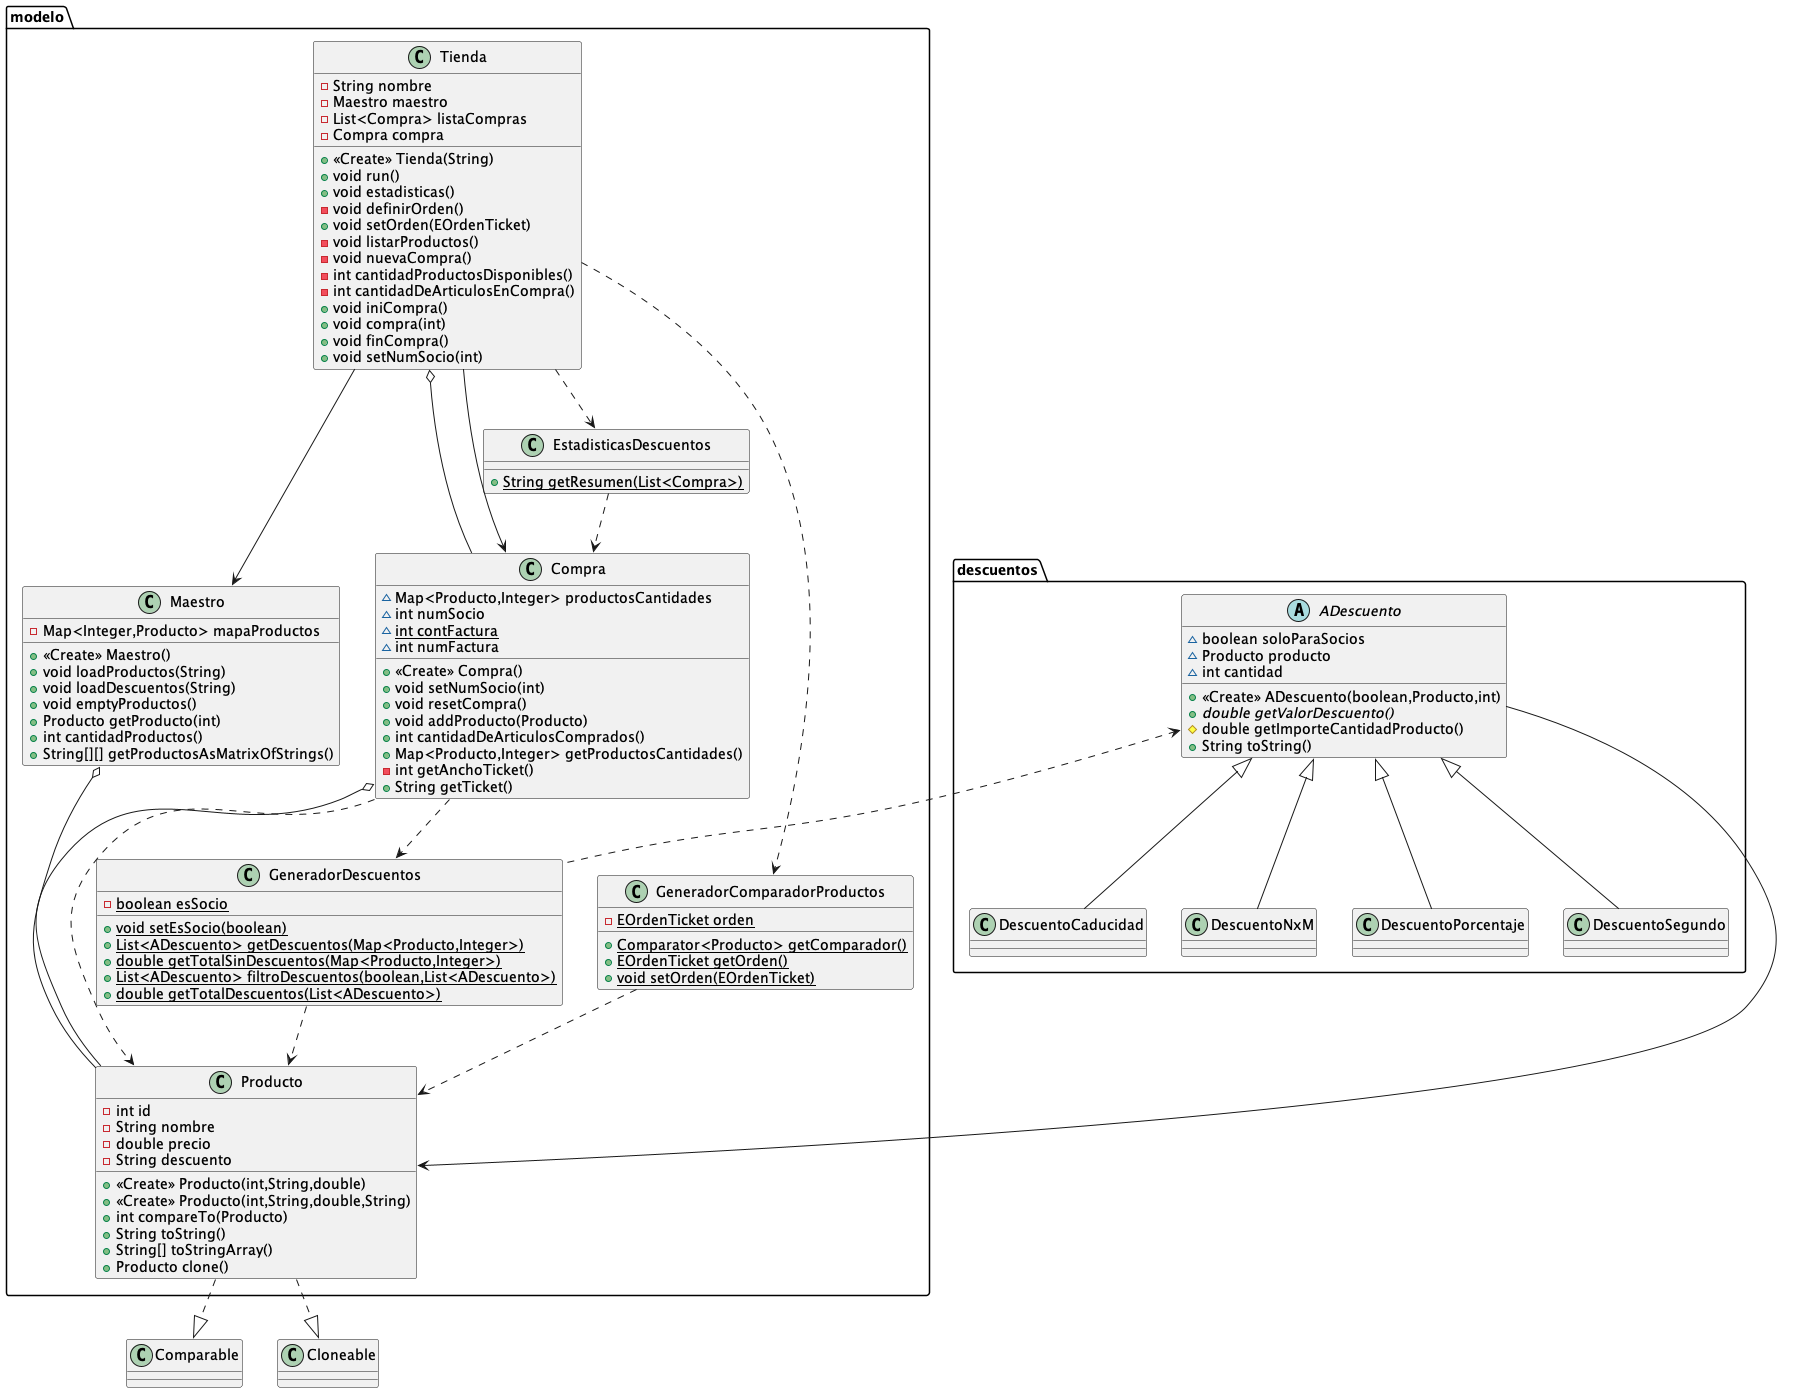

The diagram above was rendered by PlantUML. Its source (embedded in the PNG):
@startuml
class modelo.Maestro {
- Map<Integer,Producto> mapaProductos
+ <<Create>> Maestro()
+ void loadProductos(String)
+ void loadDescuentos(String)
+ void emptyProductos()
+ Producto getProducto(int)
+ int cantidadProductos()
+ String[][] getProductosAsMatrixOfStrings()
}
class modelo.Compra {
~ Map<Producto,Integer> productosCantidades
~ int numSocio
~ {static} int contFactura
~ int numFactura
+ <<Create>> Compra()
+ void setNumSocio(int)
+ void resetCompra()
+ void addProducto(Producto)
+ int cantidadDeArticulosComprados()
+ Map<Producto,Integer> getProductosCantidades()
- int getAnchoTicket()
+ String getTicket()
}
class modelo.Producto {
- int id
- String nombre
- double precio
- String descuento
+ <<Create>> Producto(int,String,double)
+ <<Create>> Producto(int,String,double,String)
+ int compareTo(Producto)
+ String toString()
+ String[] toStringArray()
+ Producto clone()
}
class modelo.GeneradorDescuentos {
- {static} boolean esSocio
+ {static} void setEsSocio(boolean)
+ {static} List<ADescuento> getDescuentos(Map<Producto,Integer>)
+ {static} double getTotalSinDescuentos(Map<Producto,Integer>)
+ {static} List<ADescuento> filtroDescuentos(boolean,List<ADescuento>)
+ {static} double getTotalDescuentos(List<ADescuento>)
}
class modelo.Tienda {
- String nombre
- Maestro maestro
- List<Compra> listaCompras
- Compra compra
+ <<Create>> Tienda(String)
+ void run()
+ void estadisticas()
- void definirOrden()
+ void setOrden(EOrdenTicket)
- void listarProductos()
- void nuevaCompra()
- int cantidadProductosDisponibles()
- int cantidadDeArticulosEnCompra()
+ void iniCompra()
+ void compra(int)
+ void finCompra()
+ void setNumSocio(int)
}
class modelo.EstadisticasDescuentos {
+ {static} String getResumen(List<Compra>)
}
class modelo.GeneradorComparadorProductos {
- {static} EOrdenTicket orden
+ {static} Comparator<Producto> getComparador()
+ {static} EOrdenTicket getOrden()
+ {static} void setOrden(EOrdenTicket)
}

abstract class descuentos.ADescuento {
~ boolean soloParaSocios
~ Producto producto
~ int cantidad
+ <<Create>> ADescuento(boolean,Producto,int)
+ {abstract}double getValorDescuento()
# double getImporteCantidadProducto()
+ String toString()
}

Comparable <|.up. modelo.Producto
Cloneable <|.up. modelo.Producto
modelo.Tienda o-- modelo.Compra
modelo.Tienda --> modelo.Compra
modelo.Compra o-- modelo.Producto
modelo.Compra ..> modelo.Producto
modelo.Maestro o-- modelo.Producto
modelo.Tienda --> modelo.Maestro
modelo.Tienda ..> modelo.EstadisticasDescuentos
modelo.EstadisticasDescuentos ..> modelo.Compra
modelo.Tienda ..> modelo.GeneradorComparadorProductos
modelo.GeneradorComparadorProductos ..> modelo.Producto
modelo.Compra ..> modelo.GeneradorDescuentos
modelo.GeneradorDescuentos ..> modelo.Producto

descuentos.ADescuento --> modelo.Producto
modelo.GeneradorDescuentos .up.> descuentos.ADescuento


descuentos.ADescuento <|-- descuentos.DescuentoPorcentaje
descuentos.ADescuento <|-- descuentos.DescuentoSegundo
descuentos.ADescuento <|-- descuentos.DescuentoCaducidad
descuentos.ADescuento <|-- descuentos.DescuentoNxM

@enduml